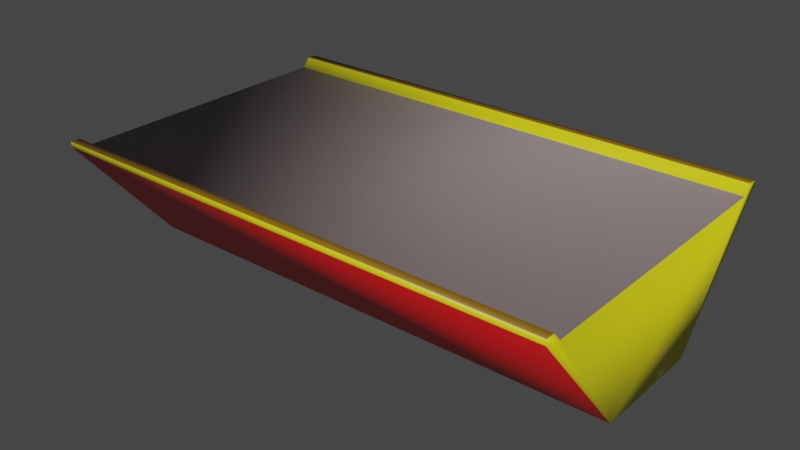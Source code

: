 # Source: grace_fo_low_fidelity_v1.blend  (saved by Blender 3.6.14; exported with 4.5.12 LTS)
import bpy
from mathutils import Matrix  # noqa: F401  (used for matrix-valued properties, if any)

bpy.ops.wm.read_factory_settings(use_empty=True)
scene = bpy.context.scene
scene.name = 'Scene'

# ---- materials (node trees are filled in below, after node groups)
mat_si_glass_solar_arrays = bpy.data.materials.new('Si_Glass_Solar_Arrays')
mat_si_glass_solar_arrays.use_transparent_shadow = False
mat_siox_kapton_front_rear = bpy.data.materials.new('SiOx_Kapton_Front_Rear')
mat_siox_kapton_front_rear.use_transparent_shadow = False
mat_teflon_nadir = bpy.data.materials.new('Teflon_Nadir')
mat_teflon_nadir.use_transparent_shadow = False
mat_si_glass_zenith = bpy.data.materials.new('Si_Glass_Zenith')
mat_si_glass_zenith.use_transparent_shadow = False
mat_siox_kapton_apron = bpy.data.materials.new('SiOx_Kapton_Apron')
mat_siox_kapton_apron.use_transparent_shadow = False

# ---- material node trees
mat_si_glass_solar_arrays.use_nodes = True; mat_si_glass_solar_arrays.node_tree.nodes.clear()
_N = mat_si_glass_solar_arrays.node_tree.nodes; _L = mat_si_glass_solar_arrays.node_tree.links
n0 = _N.new('ShaderNodeBsdfPrincipled'); n0.name = 'Principled BSDF'; n0.location = (10, 300)
n0.distribution = 'GGX'
n0.subsurface_method = 'RANDOM_WALK_SKIN'
n0.inputs[0].default_value = (0.8, 0.009534, 0.01176, 1.0)
n0.inputs[3].default_value = 1.45
n0.inputs[27].default_value = (0.0, 0.0, 0.0, 1.0)
n0.inputs[28].default_value = 1.0
n1 = _N.new('ShaderNodeOutputMaterial'); n1.name = 'Material Output'; n1.location = (300, 300)
_L.new(n0.outputs[0], n1.inputs[0])
n1.is_active_output = True
mat_siox_kapton_front_rear.use_nodes = True; mat_siox_kapton_front_rear.node_tree.nodes.clear()
_N = mat_siox_kapton_front_rear.node_tree.nodes; _L = mat_siox_kapton_front_rear.node_tree.links
n0 = _N.new('ShaderNodeBsdfPrincipled'); n0.name = 'Principled BSDF'; n0.location = (10, 300)
n0.distribution = 'GGX'
n0.subsurface_method = 'RANDOM_WALK_SKIN'
n0.inputs[0].default_value = (0.8, 0.7429, 0.00677, 1.0)
n0.inputs[3].default_value = 1.45
n0.inputs[27].default_value = (0.0, 0.0, 0.0, 1.0)
n0.inputs[28].default_value = 1.0
n1 = _N.new('ShaderNodeOutputMaterial'); n1.name = 'Material Output'; n1.location = (300, 300)
_L.new(n0.outputs[0], n1.inputs[0])
n1.is_active_output = True
mat_teflon_nadir.use_nodes = True; mat_teflon_nadir.node_tree.nodes.clear()
_N = mat_teflon_nadir.node_tree.nodes; _L = mat_teflon_nadir.node_tree.links
n0 = _N.new('ShaderNodeBsdfPrincipled'); n0.name = 'Principled BSDF'; n0.location = (10, 300)
n0.distribution = 'GGX'
n0.subsurface_method = 'RANDOM_WALK_SKIN'
n0.inputs[0].default_value = (0.237, 0.1832, 0.1855, 1.0)
n0.inputs[3].default_value = 1.45
n0.inputs[27].default_value = (0.0, 0.0, 0.0, 1.0)
n0.inputs[28].default_value = 1.0
n1 = _N.new('ShaderNodeOutputMaterial'); n1.name = 'Material Output'; n1.location = (300, 300)
_L.new(n0.outputs[0], n1.inputs[0])
n1.is_active_output = True
mat_si_glass_zenith.use_nodes = True; mat_si_glass_zenith.node_tree.nodes.clear()
_N = mat_si_glass_zenith.node_tree.nodes; _L = mat_si_glass_zenith.node_tree.links
n0 = _N.new('ShaderNodeBsdfPrincipled'); n0.name = 'Principled BSDF'; n0.location = (10, 300)
n0.distribution = 'GGX'
n0.subsurface_method = 'RANDOM_WALK_SKIN'
n0.inputs[0].default_value = (0.1878, 0.001916, 0.0, 1.0)
n0.inputs[3].default_value = 1.45
n0.inputs[27].default_value = (0.0, 0.0, 0.0, 1.0)
n0.inputs[28].default_value = 1.0
n1 = _N.new('ShaderNodeOutputMaterial'); n1.name = 'Material Output'; n1.location = (300, 300)
_L.new(n0.outputs[0], n1.inputs[0])
n1.is_active_output = True
mat_siox_kapton_apron.use_nodes = True; mat_siox_kapton_apron.node_tree.nodes.clear()
_N = mat_siox_kapton_apron.node_tree.nodes; _L = mat_siox_kapton_apron.node_tree.links
n0 = _N.new('ShaderNodeBsdfPrincipled'); n0.name = 'Principled BSDF'; n0.location = (10, 300)
n0.distribution = 'GGX'
n0.subsurface_method = 'RANDOM_WALK_SKIN'
n0.inputs[0].default_value = (0.237, 0.1201, 0.00341, 1.0)
n0.inputs[3].default_value = 1.45
n0.inputs[27].default_value = (0.0, 0.0, 0.0, 1.0)
n0.inputs[28].default_value = 1.0
n1 = _N.new('ShaderNodeOutputMaterial'); n1.name = 'Material Output'; n1.location = (300, 300)
_L.new(n0.outputs[0], n1.inputs[0])
n1.is_active_output = True

# ---- world
world_world = bpy.data.worlds.new('World'); scene.world = world_world
world_world.use_nodes = True; world_world.node_tree.nodes.clear()
_N = world_world.node_tree.nodes; _L = world_world.node_tree.links
n0 = _N.new('ShaderNodeOutputWorld'); n0.name = 'World Output'; n0.location = (300, 300)
n1 = _N.new('ShaderNodeBackground'); n1.name = 'Background'; n1.location = (10, 300)
n1.inputs[0].default_value = (0.05088, 0.05088, 0.05088, 1.0)
_L.new(n1.outputs[0], n0.inputs[0])
n0.is_active_output = True
world_world.color = (0.05088, 0.05088, 0.05088)
world_world.use_sun_shadow = False
world_world.sun_shadow_jitter_overblur = 0.0

# ---- meshes
me_grace_fo_low_fidelity_v1 = bpy.data.meshes.new('grace_fo_low_fidelity_v1')
me_grace_fo_low_fidelity_v1.from_pydata([(3122.0, 56.26, 777.0), (3122.0, 103.3, 721.0), (0.0, 56.26, 777.0), (0.0, 103.3, 721.0), (3122.0, 0.0, 777.0), (0.0, 0.0, 777.0), (3122.0, 0.0, 744.3), (0.0, 0.0, 744.3), (3122.0, 624.5, 0.0), (0.0, 624.5, 0.0), (3122.0, 1320.0, 0.0), (0.0, 1320.0, 0.0), (3122.0, 1944.0, 744.3), (0.0, 1944.0, 744.3), (3122.0, 1944.0, 777.0), (0.0, 1944.0, 777.0), (3122.0, 1888.0, 777.0), (0.0, 1888.0, 777.0), (3122.0, 1841.0, 721.0), (0.0, 1841.0, 721.0)], [], [(0, 1, 2), (2, 1, 3), (4, 0, 5), (5, 0, 2), (6, 4, 7), (7, 4, 5), (8, 6, 9), (9, 6, 7), (10, 8, 11), (11, 8, 9), (12, 10, 13), (13, 10, 11), (14, 12, 15), (15, 12, 13), (16, 14, 17), (17, 14, 15), (18, 16, 19), (19, 16, 17), (1, 18, 3), (3, 18, 19), (18, 1, 8), (0, 4, 1), (1, 4, 6), (1, 6, 8), (14, 16, 12), (12, 16, 18), (12, 18, 10), (10, 18, 8), (19, 17, 15), (5, 2, 7), (7, 2, 3), (15, 13, 19), (19, 13, 11), (19, 11, 3), (3, 11, 9), (3, 9, 7)])
me_grace_fo_low_fidelity_v1.polygons.foreach_set('use_smooth', [True] * 36)
me_grace_fo_low_fidelity_v1.polygons.foreach_set('material_index', [1, 1, 4, 4, 1, 1, 0, 0, 3, 3, 0, 0, 1, 1, 4, 4, 1, 1, 2, 2, 1, 1, 1, 1, 1, 1, 1, 1, 1, 1, 1, 1, 1, 1, 1, 1])
me_grace_fo_low_fidelity_v1.materials.append(mat_si_glass_solar_arrays)
me_grace_fo_low_fidelity_v1.materials.append(mat_siox_kapton_front_rear)
me_grace_fo_low_fidelity_v1.materials.append(mat_teflon_nadir)
me_grace_fo_low_fidelity_v1.materials.append(mat_si_glass_zenith)
me_grace_fo_low_fidelity_v1.materials.append(mat_siox_kapton_apron)
me_grace_fo_low_fidelity_v1.update()

# ---- objects
ob_grace_fo_low_fidelity_v1 = bpy.data.objects.new('grace_fo_low_fidelity_v1', me_grace_fo_low_fidelity_v1)

# ---- transforms, parenting, visibility, modifiers, constraints
ob_grace_fo_low_fidelity_v1.location = (-1.561, -0.972, -0.446)
ob_grace_fo_low_fidelity_v1.scale = (0.001, 0.001, 0.001)

# ---- collection membership
scene.collection.objects.link(ob_grace_fo_low_fidelity_v1)

# ---- scene / render settings (as saved in the file)
scene.frame_start = 1; scene.frame_end = 250; scene.frame_set(1)
scene.render.engine = 'BLENDER_EEVEE_NEXT'
scene.cycles.sampling_pattern = 'TABULATED_SOBOL'
scene.view_settings.view_transform = 'Filmic'
bpy.context.view_layer.update()

# ---- added for rendering (the .blend has no active camera and no usable light): camera, sun
cam_auto = bpy.data.cameras.new('AutoCamera')
cam_auto.lens = 50.0
cam_auto.sensor_width = 36.0
cam_auto.clip_end = 1000.0
ob_auto_camera = bpy.data.objects.new('AutoCamera', cam_auto)
scene.collection.objects.link(ob_auto_camera)
ob_auto_camera.location = (3.47826, -4.17392, 2.72511)
ob_auto_camera.rotation_euler = (1.09748, -7.21219e-08, 0.694738)
scene.camera = ob_auto_camera
light_auto_sun = bpy.data.lights.new('AutoSun', 'SUN')
light_auto_sun.energy = 3.0
light_auto_sun.angle = 0.0523599
ob_auto_sun = bpy.data.objects.new('AutoSun', light_auto_sun)
scene.collection.objects.link(ob_auto_sun)
ob_auto_sun.rotation_euler = (0.872665, 0.174533, 0.523599)
bpy.context.view_layer.update()
